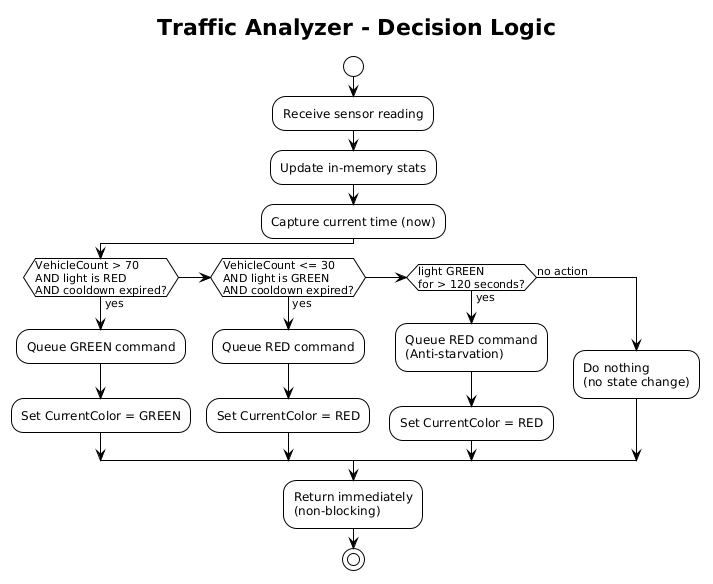

The diagram above was rendered by PlantUML. Its source (embedded in the PNG):
@startuml
!theme plain
title Traffic Analyzer - Decision Logic

start
:Receive sensor reading;
:Update in-memory stats;
:Capture current time (now);

if (VehicleCount > 70\nAND light is RED\nAND cooldown expired?) then (yes)
    :Queue GREEN command;
    :Set CurrentColor = GREEN;
elseif (VehicleCount <= 30\nAND light is GREEN\nAND cooldown expired?) then (yes)
    :Queue RED command;
    :Set CurrentColor = RED;
elseif (light GREEN\nfor > 120 seconds?) then (yes)
    :Queue RED command\n(Anti-starvation);
    :Set CurrentColor = RED;
else (no action)
    :Do nothing\n(no state change);
endif

:Return immediately\n(non-blocking);
stop
@enduml